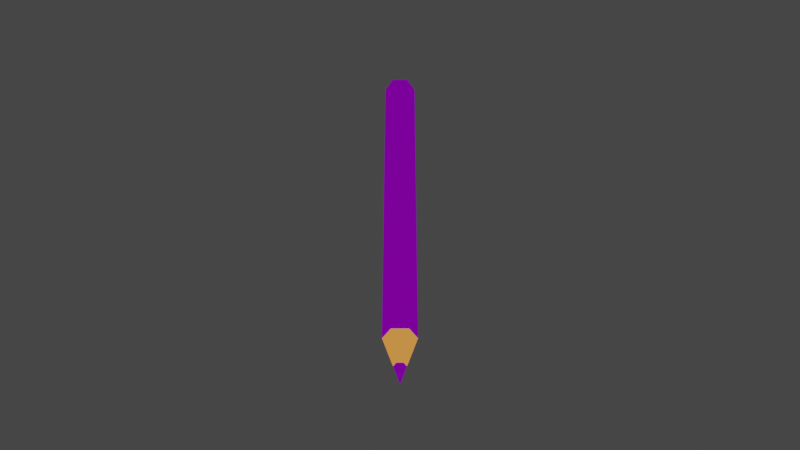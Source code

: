 # Source: pen.blend  (saved by Blender 3.1.7; exported with 4.5.12 LTS)
import bpy
from mathutils import Matrix  # noqa: F401  (used for matrix-valued properties, if any)

bpy.ops.wm.read_factory_settings(use_empty=True)
scene = bpy.context.scene
scene.name = 'Scene'

# ---- collections
col_collection = bpy.data.collections.new('Collection'); scene.collection.children.link(col_collection)

# ---- materials (node trees are filled in below, after node groups)
mat_material = bpy.data.materials.new('Material')
mat_material.alpha_threshold = 0.0
mat_material.line_color = (0.0, 0.0, 0.0, 1.0)
mat_wood = bpy.data.materials.new('wood')
mat_color = bpy.data.materials.new('color')

# ---- material node trees
mat_material.use_nodes = True; mat_material.node_tree.nodes.clear()
_N = mat_material.node_tree.nodes; _L = mat_material.node_tree.links
n0 = _N.new('ShaderNodeOutputMaterial'); n0.name = 'Material Output'; n0.location = (300, 300)
n1 = _N.new('ShaderNodeBsdfPrincipled'); n1.name = 'Principled BSDF'; n1.location = (10, 300)
n1.distribution = 'GGX'
n1.subsurface_method = 'RANDOM_WALK_SKIN'
n1.inputs[2].default_value = 0.4
n1.inputs[3].default_value = 1.45
n1.inputs[27].default_value = (0.0, 0.0, 0.0, 1.0)
n1.inputs[28].default_value = 1.0
_L.new(n1.outputs[0], n0.inputs[0])
n0.is_active_output = True
mat_wood.use_nodes = True; mat_wood.node_tree.nodes.clear()
_N = mat_wood.node_tree.nodes; _L = mat_wood.node_tree.links
n0 = _N.new('ShaderNodeOutputMaterial'); n0.name = 'Material Output'; n0.location = (300, 300)
n1 = _N.new('ShaderNodeEmission'); n1.name = 'Emission'; n1.location = (10, 300)
n1.inputs[0].default_value = (0.7357, 0.2558, 0.05226, 1.0)
_L.new(n1.outputs[0], n0.inputs[0])
n0.is_active_output = True
mat_color.use_nodes = True; mat_color.node_tree.nodes.clear()
_N = mat_color.node_tree.nodes; _L = mat_color.node_tree.links
n0 = _N.new('ShaderNodeOutputMaterial'); n0.name = 'Material Output'; n0.location = (300, 300)
n1 = _N.new('ShaderNodeEmission'); n1.name = 'Emission'; n1.location = (10, 300)
n1.inputs[0].default_value = (0.1686, 0.0, 0.3108, 1.0)
_L.new(n1.outputs[0], n0.inputs[0])
n0.is_active_output = True

# ---- world
world_world = bpy.data.worlds.new('World'); scene.world = world_world
world_world.use_nodes = True; world_world.node_tree.nodes.clear()
_N = world_world.node_tree.nodes; _L = world_world.node_tree.links
n0 = _N.new('ShaderNodeOutputWorld'); n0.name = 'World Output'; n0.location = (300, 300)
n1 = _N.new('ShaderNodeBackground'); n1.name = 'Background'; n1.location = (10, 300)
n1.inputs[0].default_value = (0.05088, 0.05088, 0.05088, 0.0)
_L.new(n1.outputs[0], n0.inputs[0])
n0.is_active_output = True
world_world.color = (0.05088, 0.05088, 0.05088)
world_world.use_sun_shadow = False
world_world.sun_shadow_jitter_overblur = 0.0

# ---- cameras
cam_camera = bpy.data.cameras.new('Camera')
cam_camera.clip_end = 100.0
cam_camera.ortho_scale = 7.314

# ---- lights
light_light = bpy.data.lights.new('Light', 'POINT')
light_light.transmission_factor = 0.0
light_light.energy = 1000.0
light_light.shadow_soft_size = 0.1
light_light.shadow_maximum_resolution = 0.006
light_light.use_absolute_resolution = True

# ---- meshes
me_cube = bpy.data.meshes.new('Cube')
me_cube.from_pydata([(3.499e-09, -1.456, -0.6037), (7.83e-09, 1.596, 0.6254), (-0.1302, -1.082, -0.4531), (-0.06511, -1.04, -0.5577), (-0.06511, -1.124, -0.3485), (0.06511, -1.124, -0.3485), (0.1302, -1.082, -0.4531), (0.06511, -1.04, -0.5577), (0.02473, -1.298, -0.5863), (-0.02473, -1.298, -0.5863), (-0.04946, -1.314, -0.5465), (-0.02473, -1.33, -0.5068), (0.02473, -1.33, -0.5068), (0.04946, -1.314, -0.5465), (-0.1302, 1.532, 0.5999), (-0.05122, 1.596, 0.6254), (-0.02561, 1.612, 0.5843), (-0.06511, 1.574, 0.4953), (-0.06511, 1.49, 0.7045), (-0.02561, 1.579, 0.6666), (0.06511, 1.49, 0.7045), (0.02561, 1.579, 0.6666), (0.1302, 1.532, 0.5999), (0.05122, 1.596, 0.6254), (0.06511, 1.574, 0.4953), (0.02561, 1.612, 0.5843)], [], [(1, 23, 25), (1, 25, 16), (1, 21, 23), (1, 15, 19), (1, 19, 21), (3, 2, 14, 17), (2, 4, 18, 14), (4, 5, 20, 18), (5, 6, 22, 20), (6, 7, 24, 22), (7, 3, 17, 24), (10, 2, 3, 9), (11, 4, 2, 10), (12, 5, 4, 11), (13, 6, 5, 12), (8, 7, 6, 13), (9, 3, 7, 8), (0, 9, 8), (0, 8, 13), (0, 13, 12), (0, 12, 11), (0, 11, 10), (0, 10, 9), (15, 16, 17, 14), (19, 15, 14, 18), (21, 19, 18, 20), (23, 21, 20, 22), (25, 23, 22, 24), (16, 25, 24, 17), (1, 16, 15)])
me_cube.polygons.foreach_set('material_index', [2, 2, 2, 2, 2, 2, 2, 2, 2, 2, 2, 1, 1, 1, 1, 1, 1, 2, 2, 2, 2, 2, 2, 2, 2, 2, 2, 2, 2, 2])
_uv = me_cube.uv_layers.new(name='UVMap')
_uv.uv.foreach_set('vector', [0.0, 0.0, 0.0, 0.0, 0.0, 0.0, 0.0, 0.0, 0.0, 0.0, 0.0, 0.0, 0.0, 0.0, 0.0, 0.0, 0.0, 0.0, 0.0, 0.0, 0.0, 0.0, 0.0, 0.0, 0.0, 0.0, 0.0, 0.0, 0.0, 0.0, 0.0, 0.0, 0.0, 0.0, 0.0, 0.0, 0.0, 0.0, 0.0, 0.0, 0.0, 0.0, 0.0, 0.0, 0.0, 0.0, 0.0, 0.0, 0.0, 0.0, 0.0, 0.0, 0.0, 0.0, 0.0, 0.0, 0.0, 0.0, 0.0, 0.0, 0.0, 0.0, 0.0, 0.0, 0.0, 0.0, 0.0, 0.0, 0.0, 0.0, 0.0, 0.0, 0.0, 0.0, 0.0, 0.0, 0.0, 0.0, 0.0, 0.0, 0.0, 0.0, 0.0, 0.0, 0.0, 0.0, 0.0, 0.0, 0.0, 0.0, 0.0, 0.0, 0.0, 0.0, 0.0, 0.0, 0.0, 0.0, 0.0, 0.0, 0.0, 0.0, 0.0, 0.0, 0.0, 0.0, 0.0, 0.0, 0.0, 0.0, 0.0, 0.0, 0.0, 0.0, 0.0, 0.0, 0.0, 0.0, 0.0, 0.0, 0.0, 0.0, 0.0, 0.0, 0.0, 0.0, 0.0, 0.0, 0.0, 0.0, 0.0, 0.0, 0.0, 0.0, 0.0, 0.0, 0.0, 0.0, 0.0, 0.0, 0.0, 0.0, 0.0, 0.0, 0.0, 0.0, 0.0, 0.0, 0.0, 0.0, 0.0, 0.0, 0.0, 0.0, 0.0, 0.0, 0.0, 0.0, 0.0, 0.0, 0.0, 0.0, 0.0, 0.0, 0.0, 0.0, 0.0, 0.0, 0.0, 0.0, 0.0, 0.0, 0.0, 0.0, 0.0, 0.0, 0.0, 0.0, 0.0, 0.0, 0.0, 0.0, 0.0, 0.0, 0.0, 0.0, 0.0, 0.0, 0.0, 0.0, 0.0, 0.0, 0.0, 0.0, 0.0, 0.0, 0.0, 0.0, 0.0, 0.0, 0.0, 0.0, 0.0, 0.0, 0.0, 0.0, 0.0, 0.0, 0.0, 0.0, 0.0, 0.0, 0.0, 0.0, 0.0, 0.0])
me_cube.materials.append(mat_material)
me_cube.materials.append(mat_wood)
me_cube.materials.append(mat_color)
me_cube.use_remesh_preserve_volume = False
me_cube.use_remesh_preserve_attributes = False
me_cube.use_mirror_vertex_groups = False
me_cube.update()

# ---- objects
ob_cube = bpy.data.objects.new('Cube', me_cube)
ob_light = bpy.data.objects.new('Light', light_light)
ob_camera = bpy.data.objects.new('Camera', cam_camera)

# ---- transforms, parenting, visibility, modifiers, constraints
ob_cube.location = (0.0, 0.0, 0.0)
ob_cube.lock_rotations_4d = False
ob_cube.empty_display_type = 'ARROWS'
ob_cube.lineart.crease_threshold = 0.0
ob_light.location = (1.373, -0.2892, 5.017)
ob_light.rotation_euler = (0.6503, 0.05522, 1.866)
ob_light.lock_rotations_4d = False
ob_light.empty_display_type = 'ARROWS'
ob_light.color = (0.0, 0.0, 0.0, 0.0)
ob_light.lineart.crease_threshold = 0.0
ob_camera.location = (0.0, -8.053, 3.551)
ob_camera.rotation_euler = (1.151, 0.0, 0.0)
ob_camera.lock_rotations_4d = False
ob_camera.empty_display_type = 'ARROWS'
ob_camera.color = (0.0, 0.0, 0.0, 0.0)
ob_camera.display_type = 'WIRE'
ob_camera.lineart.crease_threshold = 0.0

# ---- collection membership
col_collection.objects.link(ob_cube)
col_collection.objects.link(ob_light)
col_collection.objects.link(ob_camera)

# ---- scene / render settings (as saved in the file)
scene.camera = ob_camera
scene.frame_start = 1; scene.frame_end = 250; scene.frame_set(1)
scene.render.engine = 'CYCLES'
scene.render.resolution_x = 960
scene.render.resolution_y = 540
scene.render.film_transparent = True
scene.cycles.samples = 64
scene.cycles.sampling_pattern = 'TABULATED_SOBOL'
scene.cycles.use_light_tree = False
scene.view_settings.view_transform = 'Filmic'
bpy.context.view_layer.update()
